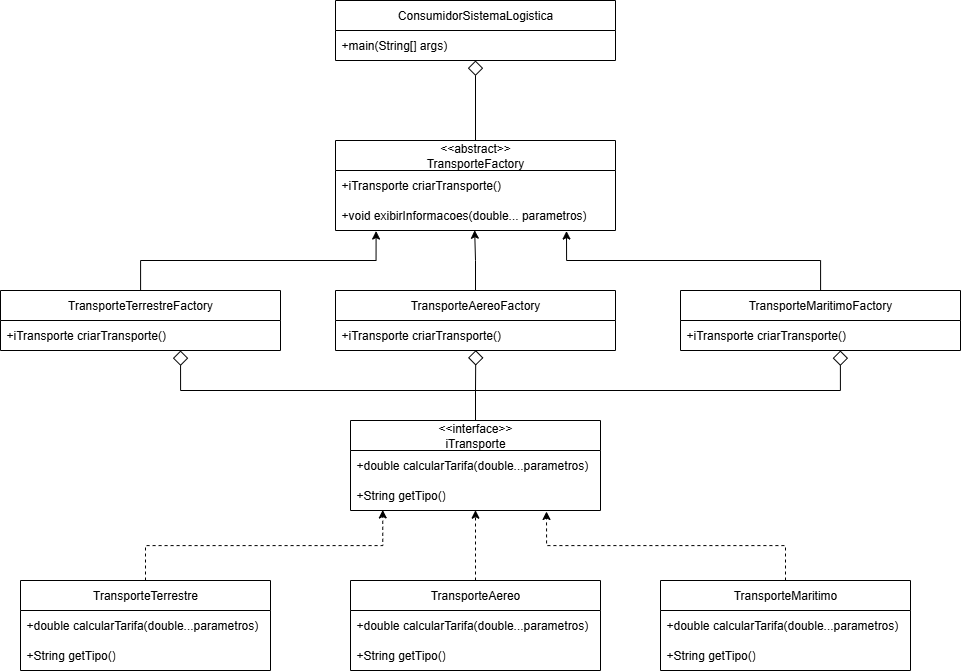

The diagram above was exported from draw.io. Its source (the exported page's mxGraphModel, read from the mxfile embedded in the PNG):
<mxGraphModel dx="2329" dy="958" grid="1" gridSize="10" guides="1" tooltips="1" connect="1" arrows="1" fold="1" page="1" pageScale="1" pageWidth="2336" pageHeight="1654" math="0" shadow="0">
  <root>
    <mxCell id="0" />
    <mxCell id="1" parent="0" />
    <mxCell id="vCXM2l--q4MQUYl-O2Pm-1" value="&lt;div&gt;&amp;lt;&amp;lt;interface&amp;gt;&amp;gt;&lt;/div&gt;iTransporte" style="swimlane;fontStyle=0;childLayout=stackLayout;horizontal=1;startSize=30;horizontalStack=0;resizeParent=1;resizeParentMax=0;resizeLast=0;collapsible=1;marginBottom=0;whiteSpace=wrap;html=1;" parent="1" vertex="1">
      <mxGeometry x="460" y="570" width="250" height="90" as="geometry" />
    </mxCell>
    <mxCell id="vCXM2l--q4MQUYl-O2Pm-2" value="+double calcularTarifa(double...parametros)" style="text;strokeColor=none;fillColor=none;align=left;verticalAlign=middle;spacingLeft=4;spacingRight=4;overflow=hidden;points=[[0,0.5],[1,0.5]];portConstraint=eastwest;rotatable=0;whiteSpace=wrap;html=1;" parent="vCXM2l--q4MQUYl-O2Pm-1" vertex="1">
      <mxGeometry y="30" width="250" height="30" as="geometry" />
    </mxCell>
    <mxCell id="vCXM2l--q4MQUYl-O2Pm-3" value="+String getTipo()" style="text;strokeColor=none;fillColor=none;align=left;verticalAlign=middle;spacingLeft=4;spacingRight=4;overflow=hidden;points=[[0,0.5],[1,0.5]];portConstraint=eastwest;rotatable=0;whiteSpace=wrap;html=1;" parent="vCXM2l--q4MQUYl-O2Pm-1" vertex="1">
      <mxGeometry y="60" width="250" height="30" as="geometry" />
    </mxCell>
    <mxCell id="vCXM2l--q4MQUYl-O2Pm-6" value="TransporteAereo" style="swimlane;fontStyle=0;childLayout=stackLayout;horizontal=1;startSize=30;horizontalStack=0;resizeParent=1;resizeParentMax=0;resizeLast=0;collapsible=1;marginBottom=0;whiteSpace=wrap;html=1;" parent="1" vertex="1">
      <mxGeometry x="460" y="730" width="250" height="90" as="geometry" />
    </mxCell>
    <mxCell id="vCXM2l--q4MQUYl-O2Pm-7" value="+double calcularTarifa(double...parametros)" style="text;strokeColor=none;fillColor=none;align=left;verticalAlign=middle;spacingLeft=4;spacingRight=4;overflow=hidden;points=[[0,0.5],[1,0.5]];portConstraint=eastwest;rotatable=0;whiteSpace=wrap;html=1;" parent="vCXM2l--q4MQUYl-O2Pm-6" vertex="1">
      <mxGeometry y="30" width="250" height="30" as="geometry" />
    </mxCell>
    <mxCell id="vCXM2l--q4MQUYl-O2Pm-8" value="+String getTipo()" style="text;strokeColor=none;fillColor=none;align=left;verticalAlign=middle;spacingLeft=4;spacingRight=4;overflow=hidden;points=[[0,0.5],[1,0.5]];portConstraint=eastwest;rotatable=0;whiteSpace=wrap;html=1;" parent="vCXM2l--q4MQUYl-O2Pm-6" vertex="1">
      <mxGeometry y="60" width="250" height="30" as="geometry" />
    </mxCell>
    <mxCell id="vCXM2l--q4MQUYl-O2Pm-35" style="edgeStyle=orthogonalEdgeStyle;rounded=0;orthogonalLoop=1;jettySize=auto;html=1;entryX=0.784;entryY=1.033;entryDx=0;entryDy=0;entryPerimeter=0;dashed=1;" parent="1" source="vCXM2l--q4MQUYl-O2Pm-9" target="vCXM2l--q4MQUYl-O2Pm-3" edge="1">
      <mxGeometry relative="1" as="geometry">
        <mxPoint x="650" y="680" as="targetPoint" />
      </mxGeometry>
    </mxCell>
    <mxCell id="vCXM2l--q4MQUYl-O2Pm-9" value="TransporteMaritimo" style="swimlane;fontStyle=0;childLayout=stackLayout;horizontal=1;startSize=30;horizontalStack=0;resizeParent=1;resizeParentMax=0;resizeLast=0;collapsible=1;marginBottom=0;whiteSpace=wrap;html=1;" parent="1" vertex="1">
      <mxGeometry x="770" y="730" width="250" height="90" as="geometry" />
    </mxCell>
    <mxCell id="vCXM2l--q4MQUYl-O2Pm-10" value="+double calcularTarifa(double...parametros)" style="text;strokeColor=none;fillColor=none;align=left;verticalAlign=middle;spacingLeft=4;spacingRight=4;overflow=hidden;points=[[0,0.5],[1,0.5]];portConstraint=eastwest;rotatable=0;whiteSpace=wrap;html=1;" parent="vCXM2l--q4MQUYl-O2Pm-9" vertex="1">
      <mxGeometry y="30" width="250" height="30" as="geometry" />
    </mxCell>
    <mxCell id="vCXM2l--q4MQUYl-O2Pm-11" value="+String getTipo()" style="text;strokeColor=none;fillColor=none;align=left;verticalAlign=middle;spacingLeft=4;spacingRight=4;overflow=hidden;points=[[0,0.5],[1,0.5]];portConstraint=eastwest;rotatable=0;whiteSpace=wrap;html=1;" parent="vCXM2l--q4MQUYl-O2Pm-9" vertex="1">
      <mxGeometry y="60" width="250" height="30" as="geometry" />
    </mxCell>
    <mxCell id="vCXM2l--q4MQUYl-O2Pm-36" style="edgeStyle=orthogonalEdgeStyle;rounded=0;orthogonalLoop=1;jettySize=auto;html=1;entryX=0.129;entryY=0.982;entryDx=0;entryDy=0;entryPerimeter=0;dashed=1;" parent="1" source="vCXM2l--q4MQUYl-O2Pm-12" target="vCXM2l--q4MQUYl-O2Pm-3" edge="1">
      <mxGeometry relative="1" as="geometry">
        <mxPoint x="500" y="710" as="targetPoint" />
      </mxGeometry>
    </mxCell>
    <mxCell id="vCXM2l--q4MQUYl-O2Pm-12" value="TransporteTerrestre" style="swimlane;fontStyle=0;childLayout=stackLayout;horizontal=1;startSize=30;horizontalStack=0;resizeParent=1;resizeParentMax=0;resizeLast=0;collapsible=1;marginBottom=0;whiteSpace=wrap;html=1;" parent="1" vertex="1">
      <mxGeometry x="130" y="730" width="250" height="90" as="geometry" />
    </mxCell>
    <mxCell id="vCXM2l--q4MQUYl-O2Pm-13" value="+double calcularTarifa(double...parametros)" style="text;strokeColor=none;fillColor=none;align=left;verticalAlign=middle;spacingLeft=4;spacingRight=4;overflow=hidden;points=[[0,0.5],[1,0.5]];portConstraint=eastwest;rotatable=0;whiteSpace=wrap;html=1;" parent="vCXM2l--q4MQUYl-O2Pm-12" vertex="1">
      <mxGeometry y="30" width="250" height="30" as="geometry" />
    </mxCell>
    <mxCell id="vCXM2l--q4MQUYl-O2Pm-14" value="+String getTipo()" style="text;strokeColor=none;fillColor=none;align=left;verticalAlign=middle;spacingLeft=4;spacingRight=4;overflow=hidden;points=[[0,0.5],[1,0.5]];portConstraint=eastwest;rotatable=0;whiteSpace=wrap;html=1;" parent="vCXM2l--q4MQUYl-O2Pm-12" vertex="1">
      <mxGeometry y="60" width="250" height="30" as="geometry" />
    </mxCell>
    <mxCell id="vCXM2l--q4MQUYl-O2Pm-15" value="&lt;div&gt;&lt;span style=&quot;background-color: transparent; color: light-dark(rgb(0, 0, 0), rgb(255, 255, 255));&quot;&gt;&amp;lt;&amp;lt;abstract&amp;gt;&amp;gt;&lt;/span&gt;&lt;/div&gt;&lt;div&gt;&lt;span style=&quot;background-color: transparent; color: light-dark(rgb(0, 0, 0), rgb(255, 255, 255));&quot;&gt;TransporteFactory&lt;/span&gt;&lt;/div&gt;" style="swimlane;fontStyle=0;childLayout=stackLayout;horizontal=1;startSize=30;horizontalStack=0;resizeParent=1;resizeParentMax=0;resizeLast=0;collapsible=1;marginBottom=0;whiteSpace=wrap;html=1;" parent="1" vertex="1">
      <mxGeometry x="445" y="290" width="280" height="90" as="geometry" />
    </mxCell>
    <mxCell id="vCXM2l--q4MQUYl-O2Pm-16" value="+iTransporte criarTransporte()" style="text;strokeColor=none;fillColor=none;align=left;verticalAlign=middle;spacingLeft=4;spacingRight=4;overflow=hidden;points=[[0,0.5],[1,0.5]];portConstraint=eastwest;rotatable=0;whiteSpace=wrap;html=1;" parent="vCXM2l--q4MQUYl-O2Pm-15" vertex="1">
      <mxGeometry y="30" width="280" height="30" as="geometry" />
    </mxCell>
    <mxCell id="vCXM2l--q4MQUYl-O2Pm-17" value="+void exibirInformacoes(double... parametros)" style="text;strokeColor=none;fillColor=none;align=left;verticalAlign=middle;spacingLeft=4;spacingRight=4;overflow=hidden;points=[[0,0.5],[1,0.5]];portConstraint=eastwest;rotatable=0;whiteSpace=wrap;html=1;" parent="vCXM2l--q4MQUYl-O2Pm-15" vertex="1">
      <mxGeometry y="60" width="280" height="30" as="geometry" />
    </mxCell>
    <mxCell id="vCXM2l--q4MQUYl-O2Pm-40" style="edgeStyle=orthogonalEdgeStyle;rounded=0;orthogonalLoop=1;jettySize=auto;html=1;entryX=0.497;entryY=0.991;entryDx=0;entryDy=0;entryPerimeter=0;endArrow=classic;endFill=1;" parent="1" source="vCXM2l--q4MQUYl-O2Pm-18" target="vCXM2l--q4MQUYl-O2Pm-17" edge="1">
      <mxGeometry relative="1" as="geometry">
        <mxPoint x="585.0000000000001" y="390" as="targetPoint" />
      </mxGeometry>
    </mxCell>
    <mxCell id="vCXM2l--q4MQUYl-O2Pm-18" value="TransporteAereoFactory" style="swimlane;fontStyle=0;childLayout=stackLayout;horizontal=1;startSize=30;horizontalStack=0;resizeParent=1;resizeParentMax=0;resizeLast=0;collapsible=1;marginBottom=0;whiteSpace=wrap;html=1;" parent="1" vertex="1">
      <mxGeometry x="445" y="440" width="280" height="60" as="geometry" />
    </mxCell>
    <mxCell id="vCXM2l--q4MQUYl-O2Pm-19" value="+iTransporte criarTransporte()" style="text;strokeColor=none;fillColor=none;align=left;verticalAlign=middle;spacingLeft=4;spacingRight=4;overflow=hidden;points=[[0,0.5],[1,0.5]];portConstraint=eastwest;rotatable=0;whiteSpace=wrap;html=1;" parent="vCXM2l--q4MQUYl-O2Pm-18" vertex="1">
      <mxGeometry y="30" width="280" height="30" as="geometry" />
    </mxCell>
    <mxCell id="vCXM2l--q4MQUYl-O2Pm-21" value="TransporteTerrestreFactory" style="swimlane;fontStyle=0;childLayout=stackLayout;horizontal=1;startSize=30;horizontalStack=0;resizeParent=1;resizeParentMax=0;resizeLast=0;collapsible=1;marginBottom=0;whiteSpace=wrap;html=1;" parent="1" vertex="1">
      <mxGeometry x="110" y="440" width="280" height="60" as="geometry" />
    </mxCell>
    <mxCell id="vCXM2l--q4MQUYl-O2Pm-22" value="+iTransporte criarTransporte()" style="text;strokeColor=none;fillColor=none;align=left;verticalAlign=middle;spacingLeft=4;spacingRight=4;overflow=hidden;points=[[0,0.5],[1,0.5]];portConstraint=eastwest;rotatable=0;whiteSpace=wrap;html=1;" parent="vCXM2l--q4MQUYl-O2Pm-21" vertex="1">
      <mxGeometry y="30" width="280" height="30" as="geometry" />
    </mxCell>
    <mxCell id="vCXM2l--q4MQUYl-O2Pm-23" value="TransporteMaritimoFactory" style="swimlane;fontStyle=0;childLayout=stackLayout;horizontal=1;startSize=30;horizontalStack=0;resizeParent=1;resizeParentMax=0;resizeLast=0;collapsible=1;marginBottom=0;whiteSpace=wrap;html=1;" parent="1" vertex="1">
      <mxGeometry x="790" y="440" width="280" height="60" as="geometry" />
    </mxCell>
    <mxCell id="vCXM2l--q4MQUYl-O2Pm-24" value="+iTransporte criarTransporte()" style="text;strokeColor=none;fillColor=none;align=left;verticalAlign=middle;spacingLeft=4;spacingRight=4;overflow=hidden;points=[[0,0.5],[1,0.5]];portConstraint=eastwest;rotatable=0;whiteSpace=wrap;html=1;" parent="vCXM2l--q4MQUYl-O2Pm-23" vertex="1">
      <mxGeometry y="30" width="280" height="30" as="geometry" />
    </mxCell>
    <mxCell id="vCXM2l--q4MQUYl-O2Pm-29" style="edgeStyle=orthogonalEdgeStyle;rounded=0;orthogonalLoop=1;jettySize=auto;html=1;entryX=0.5;entryY=0.99;entryDx=0;entryDy=0;entryPerimeter=0;dashed=1;" parent="1" source="vCXM2l--q4MQUYl-O2Pm-6" target="vCXM2l--q4MQUYl-O2Pm-3" edge="1">
      <mxGeometry relative="1" as="geometry" />
    </mxCell>
    <mxCell id="vCXM2l--q4MQUYl-O2Pm-32" value="ConsumidorSistemaLogistica" style="swimlane;fontStyle=0;childLayout=stackLayout;horizontal=1;startSize=30;horizontalStack=0;resizeParent=1;resizeParentMax=0;resizeLast=0;collapsible=1;marginBottom=0;whiteSpace=wrap;html=1;" parent="1" vertex="1">
      <mxGeometry x="445" y="150" width="280" height="60" as="geometry" />
    </mxCell>
    <mxCell id="vCXM2l--q4MQUYl-O2Pm-34" value="+main(String[] args)" style="text;strokeColor=none;fillColor=none;align=left;verticalAlign=middle;spacingLeft=4;spacingRight=4;overflow=hidden;points=[[0,0.5],[1,0.5]];portConstraint=eastwest;rotatable=0;whiteSpace=wrap;html=1;" parent="vCXM2l--q4MQUYl-O2Pm-32" vertex="1">
      <mxGeometry y="30" width="280" height="30" as="geometry" />
    </mxCell>
    <mxCell id="vCXM2l--q4MQUYl-O2Pm-37" style="edgeStyle=orthogonalEdgeStyle;rounded=0;orthogonalLoop=1;jettySize=auto;html=1;entryX=0.145;entryY=1.018;entryDx=0;entryDy=0;entryPerimeter=0;endArrow=classic;endFill=1;" parent="1" source="vCXM2l--q4MQUYl-O2Pm-21" target="vCXM2l--q4MQUYl-O2Pm-17" edge="1">
      <mxGeometry relative="1" as="geometry" />
    </mxCell>
    <mxCell id="vCXM2l--q4MQUYl-O2Pm-38" style="edgeStyle=orthogonalEdgeStyle;rounded=0;orthogonalLoop=1;jettySize=auto;html=1;entryX=0.825;entryY=1.018;entryDx=0;entryDy=0;entryPerimeter=0;endArrow=classic;endFill=1;" parent="1" source="vCXM2l--q4MQUYl-O2Pm-23" target="vCXM2l--q4MQUYl-O2Pm-17" edge="1">
      <mxGeometry relative="1" as="geometry" />
    </mxCell>
    <mxCell id="vCXM2l--q4MQUYl-O2Pm-43" style="edgeStyle=orthogonalEdgeStyle;rounded=0;orthogonalLoop=1;jettySize=auto;html=1;entryX=0.501;entryY=0.988;entryDx=0;entryDy=0;entryPerimeter=0;endArrow=diamond;endFill=0;startSize=13;endSize=13;" parent="1" source="vCXM2l--q4MQUYl-O2Pm-1" target="vCXM2l--q4MQUYl-O2Pm-19" edge="1">
      <mxGeometry relative="1" as="geometry" />
    </mxCell>
    <mxCell id="vCXM2l--q4MQUYl-O2Pm-44" style="edgeStyle=orthogonalEdgeStyle;rounded=0;orthogonalLoop=1;jettySize=auto;html=1;entryX=0.571;entryY=1;entryDx=0;entryDy=0;entryPerimeter=0;startSize=13;endSize=13;endArrow=diamond;endFill=0;" parent="1" source="vCXM2l--q4MQUYl-O2Pm-1" target="vCXM2l--q4MQUYl-O2Pm-24" edge="1">
      <mxGeometry relative="1" as="geometry" />
    </mxCell>
    <mxCell id="vCXM2l--q4MQUYl-O2Pm-45" style="edgeStyle=orthogonalEdgeStyle;rounded=0;orthogonalLoop=1;jettySize=auto;html=1;entryX=0.643;entryY=1;entryDx=0;entryDy=0;entryPerimeter=0;endArrow=diamond;endFill=0;strokeWidth=1;startSize=13;endSize=13;" parent="1" source="vCXM2l--q4MQUYl-O2Pm-1" target="vCXM2l--q4MQUYl-O2Pm-22" edge="1">
      <mxGeometry relative="1" as="geometry" />
    </mxCell>
    <mxCell id="vCXM2l--q4MQUYl-O2Pm-47" style="edgeStyle=orthogonalEdgeStyle;rounded=0;orthogonalLoop=1;jettySize=auto;html=1;entryX=0.5;entryY=1;entryDx=0;entryDy=0;entryPerimeter=0;endArrow=diamond;endFill=0;startSize=13;endSize=13;" parent="1" source="vCXM2l--q4MQUYl-O2Pm-15" target="vCXM2l--q4MQUYl-O2Pm-34" edge="1">
      <mxGeometry relative="1" as="geometry" />
    </mxCell>
  </root>
</mxGraphModel>